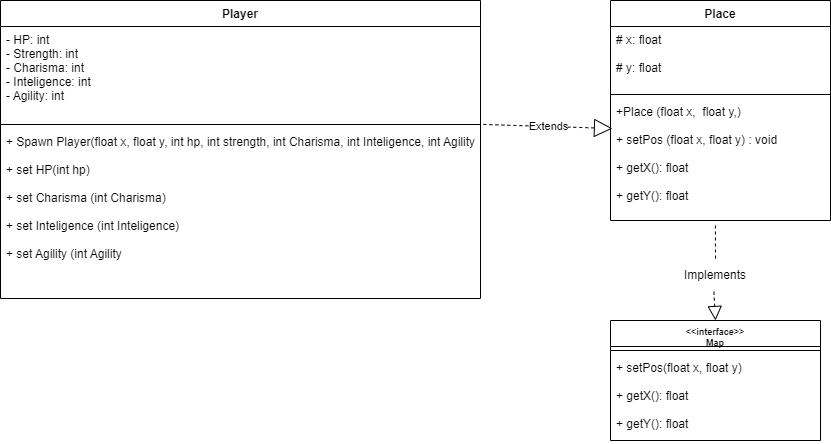

The diagram above was exported from draw.io. Its source (the exported page's mxGraphModel, read from the mxfile embedded in the PNG):
<mxGraphModel dx="868" dy="482" grid="1" gridSize="10" guides="1" tooltips="1" connect="1" arrows="1" fold="1" page="1" pageScale="1" pageWidth="827" pageHeight="1169" math="0" shadow="0">
  <root>
    <mxCell id="0" />
    <mxCell id="1" parent="0" />
    <mxCell id="0RXWYEb48iRB3Zps_O6C-14" value="Player" style="swimlane;fontStyle=1;align=center;verticalAlign=top;childLayout=stackLayout;horizontal=1;startSize=26;horizontalStack=0;resizeParent=1;resizeParentMax=0;resizeLast=0;collapsible=1;marginBottom=0;" vertex="1" parent="1">
      <mxGeometry width="480" height="298" as="geometry" />
    </mxCell>
    <mxCell id="0RXWYEb48iRB3Zps_O6C-15" value="- HP: int&#10;- Strength: int&#10;- Charisma: int&#10;- Inteligence: int&#10;- Agility: int" style="text;strokeColor=none;fillColor=none;align=left;verticalAlign=top;spacingLeft=4;spacingRight=4;overflow=hidden;rotatable=0;points=[[0,0.5],[1,0.5]];portConstraint=eastwest;" vertex="1" parent="0RXWYEb48iRB3Zps_O6C-14">
      <mxGeometry y="26" width="480" height="94" as="geometry" />
    </mxCell>
    <mxCell id="0RXWYEb48iRB3Zps_O6C-16" value="" style="line;strokeWidth=1;fillColor=none;align=left;verticalAlign=middle;spacingTop=-1;spacingLeft=3;spacingRight=3;rotatable=0;labelPosition=right;points=[];portConstraint=eastwest;" vertex="1" parent="0RXWYEb48iRB3Zps_O6C-14">
      <mxGeometry y="120" width="480" height="8" as="geometry" />
    </mxCell>
    <mxCell id="0RXWYEb48iRB3Zps_O6C-17" value="+ Spawn Player(float x, float y, int hp, int strength, int Charisma, int Inteligence, int Agility&#10;&#10;+ set HP(int hp)&#10;&#10;+ set Charisma (int Charisma)&#10;&#10;+ set Inteligence (int Inteligence)&#10;&#10;+ set Agility (int Agility" style="text;strokeColor=none;fillColor=none;align=left;verticalAlign=top;spacingLeft=4;spacingRight=4;overflow=hidden;rotatable=0;points=[[0,0.5],[1,0.5]];portConstraint=eastwest;" vertex="1" parent="0RXWYEb48iRB3Zps_O6C-14">
      <mxGeometry y="128" width="480" height="170" as="geometry" />
    </mxCell>
    <mxCell id="0RXWYEb48iRB3Zps_O6C-23" value="Place" style="swimlane;fontStyle=1;align=center;verticalAlign=top;childLayout=stackLayout;horizontal=1;startSize=26;horizontalStack=0;resizeParent=1;resizeParentMax=0;resizeLast=0;collapsible=1;marginBottom=0;" vertex="1" parent="1">
      <mxGeometry x="610" width="220" height="220" as="geometry" />
    </mxCell>
    <mxCell id="0RXWYEb48iRB3Zps_O6C-24" value="# x: float&#10;&#10;# y: float" style="text;strokeColor=none;fillColor=none;align=left;verticalAlign=top;spacingLeft=4;spacingRight=4;overflow=hidden;rotatable=0;points=[[0,0.5],[1,0.5]];portConstraint=eastwest;" vertex="1" parent="0RXWYEb48iRB3Zps_O6C-23">
      <mxGeometry y="26" width="220" height="64" as="geometry" />
    </mxCell>
    <mxCell id="0RXWYEb48iRB3Zps_O6C-25" value="" style="line;strokeWidth=1;fillColor=none;align=left;verticalAlign=middle;spacingTop=-1;spacingLeft=3;spacingRight=3;rotatable=0;labelPosition=right;points=[];portConstraint=eastwest;" vertex="1" parent="0RXWYEb48iRB3Zps_O6C-23">
      <mxGeometry y="90" width="220" height="8" as="geometry" />
    </mxCell>
    <mxCell id="0RXWYEb48iRB3Zps_O6C-26" value="+Place (float x,  float y,)&#10;&#10;+ setPos (float x, float y) : void&#10;&#10;+ getX(): float&#10;&#10;+ getY(): float" style="text;strokeColor=none;fillColor=none;align=left;verticalAlign=top;spacingLeft=4;spacingRight=4;overflow=hidden;rotatable=0;points=[[0,0.5],[1,0.5]];portConstraint=eastwest;" vertex="1" parent="0RXWYEb48iRB3Zps_O6C-23">
      <mxGeometry y="98" width="220" height="122" as="geometry" />
    </mxCell>
    <mxCell id="0RXWYEb48iRB3Zps_O6C-32" value="" style="endArrow=block;dashed=1;endFill=0;endSize=12;html=1;rounded=0;exitX=0.477;exitY=1.041;exitDx=0;exitDy=0;exitPerimeter=0;startArrow=none;entryX=0.5;entryY=0;entryDx=0;entryDy=0;" edge="1" parent="1" source="0RXWYEb48iRB3Zps_O6C-30" target="0RXWYEb48iRB3Zps_O6C-34">
      <mxGeometry width="160" relative="1" as="geometry">
        <mxPoint x="480" y="320" as="sourcePoint" />
        <mxPoint x="715" y="340" as="targetPoint" />
      </mxGeometry>
    </mxCell>
    <mxCell id="0RXWYEb48iRB3Zps_O6C-30" value="Implements" style="text;html=1;strokeColor=none;fillColor=none;align=center;verticalAlign=middle;whiteSpace=wrap;rounded=0;" vertex="1" parent="1">
      <mxGeometry x="680" y="260" width="70" height="30" as="geometry" />
    </mxCell>
    <mxCell id="0RXWYEb48iRB3Zps_O6C-33" value="" style="endArrow=none;dashed=1;endFill=0;endSize=12;html=1;rounded=0;exitX=0.477;exitY=1.041;exitDx=0;exitDy=0;exitPerimeter=0;" edge="1" parent="1" source="0RXWYEb48iRB3Zps_O6C-26" target="0RXWYEb48iRB3Zps_O6C-30">
      <mxGeometry width="160" relative="1" as="geometry">
        <mxPoint x="714.94" y="225.00199999999995" as="sourcePoint" />
        <mxPoint x="715" y="340" as="targetPoint" />
      </mxGeometry>
    </mxCell>
    <mxCell id="0RXWYEb48iRB3Zps_O6C-34" value="&lt;&lt;interface&gt;&gt;&#10;Map" style="swimlane;fontStyle=1;align=center;verticalAlign=top;childLayout=stackLayout;horizontal=1;startSize=26;horizontalStack=0;resizeParent=1;resizeParentMax=0;resizeLast=0;collapsible=1;marginBottom=0;fontSize=9;" vertex="1" parent="1">
      <mxGeometry x="610" y="320" width="210" height="120" as="geometry">
        <mxRectangle x="635" y="330" width="110" height="30" as="alternateBounds" />
      </mxGeometry>
    </mxCell>
    <mxCell id="0RXWYEb48iRB3Zps_O6C-36" value="" style="line;strokeWidth=1;fillColor=none;align=left;verticalAlign=middle;spacingTop=-1;spacingLeft=3;spacingRight=3;rotatable=0;labelPosition=right;points=[];portConstraint=eastwest;" vertex="1" parent="0RXWYEb48iRB3Zps_O6C-34">
      <mxGeometry y="26" width="210" height="8" as="geometry" />
    </mxCell>
    <mxCell id="0RXWYEb48iRB3Zps_O6C-37" value="+ setPos(float x, float y)&#10;&#10;+ getX(): float&#10;&#10;+ getY(): float&#10;" style="text;strokeColor=none;fillColor=none;align=left;verticalAlign=top;spacingLeft=4;spacingRight=4;overflow=hidden;rotatable=0;points=[[0,0.5],[1,0.5]];portConstraint=eastwest;" vertex="1" parent="0RXWYEb48iRB3Zps_O6C-34">
      <mxGeometry y="34" width="210" height="86" as="geometry" />
    </mxCell>
    <mxCell id="0RXWYEb48iRB3Zps_O6C-38" value="Extends" style="endArrow=block;endSize=16;endFill=0;html=1;rounded=0;dashed=1;entryX=0.009;entryY=0.246;entryDx=0;entryDy=0;entryPerimeter=0;exitX=1.006;exitY=-0.024;exitDx=0;exitDy=0;exitPerimeter=0;" edge="1" parent="1" source="0RXWYEb48iRB3Zps_O6C-17" target="0RXWYEb48iRB3Zps_O6C-26">
      <mxGeometry width="160" relative="1" as="geometry">
        <mxPoint x="460" y="130" as="sourcePoint" />
        <mxPoint x="620" y="130" as="targetPoint" />
        <Array as="points" />
      </mxGeometry>
    </mxCell>
  </root>
</mxGraphModel>